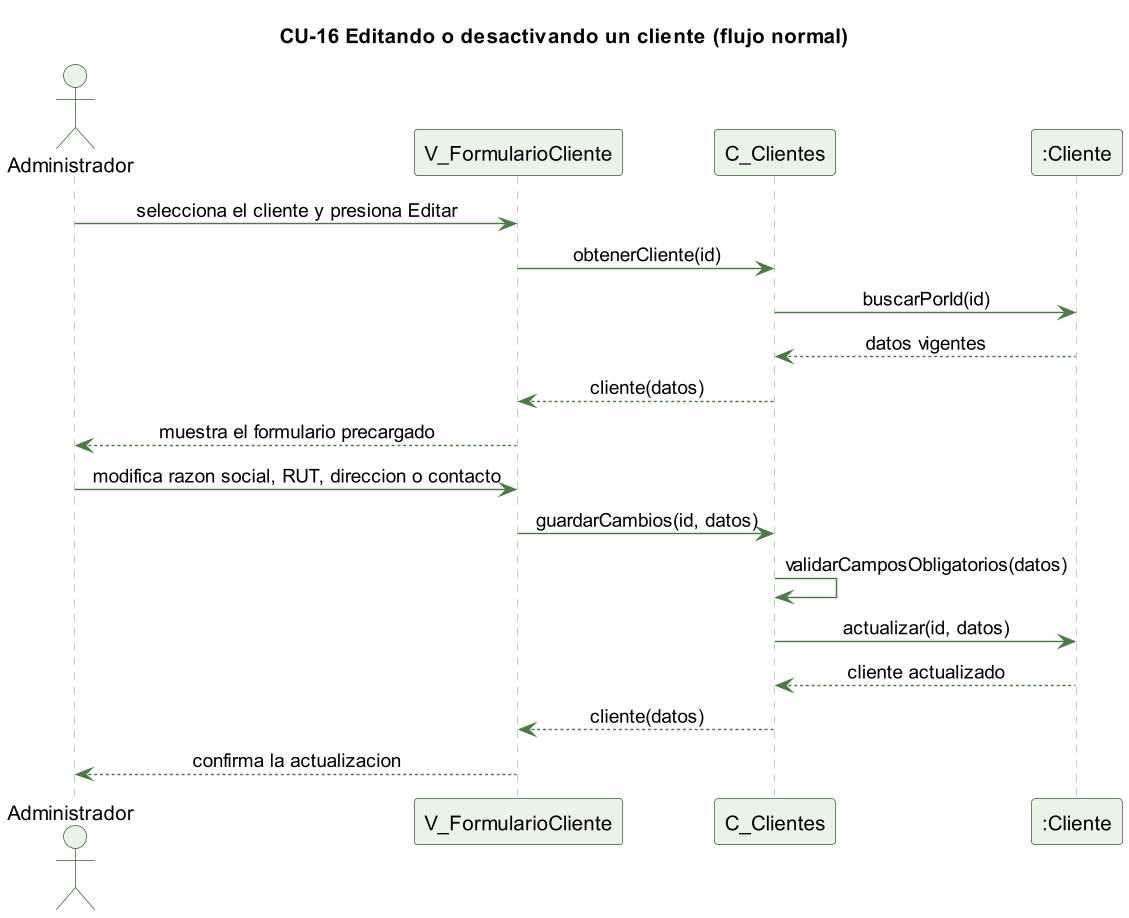

The diagram above was rendered by PlantUML. Its source (embedded in the PNG):
@startuml cu16-cliente-editar-normal
skinparamlocked dpi 140
' CU-16 Editando o desactivando un cliente - flujo normal
skinparam backgroundColor #FFFFFF
skinparam shadowing false
skinparam defaultFontName Helvetica
skinparam sequenceMessageAlign center
skinparam ParticipantBackgroundColor #EAF3E7
skinparam ParticipantBorderColor #2E5E2A
skinparam ActorBackgroundColor #EAF3E7
skinparam ActorBorderColor #2E5E2A
skinparam sequenceLifeLineBorderColor #9CC49A
skinparam ArrowColor #4B7A46

title CU-16 Editando o desactivando un cliente (flujo normal)

actor Administrador
participant "V_FormularioCliente" as V
participant "C_Clientes" as C
participant ":Cliente" as CL

Administrador -> V : selecciona el cliente y presiona Editar
V -> C : obtenerCliente(id)
C -> CL : buscarPorId(id)
CL --> C : datos vigentes
C --> V : cliente(datos)
V --> Administrador : muestra el formulario precargado
Administrador -> V : modifica razon social, RUT, direccion o contacto
V -> C : guardarCambios(id, datos)
C -> C : validarCamposObligatorios(datos)
C -> CL : actualizar(id, datos)
CL --> C : cliente actualizado
C --> V : cliente(datos)
V --> Administrador : confirma la actualizacion

@enduml